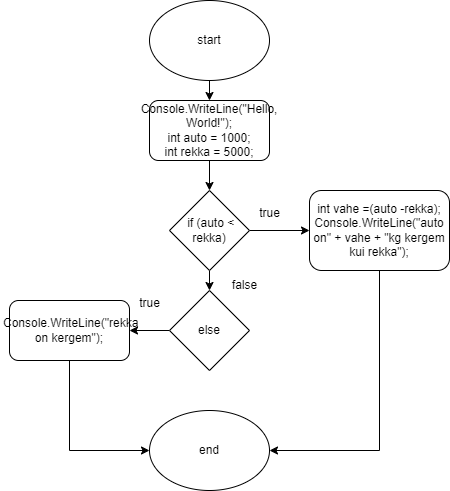

The diagram above was exported from draw.io. Its source (the exported page's mxGraphModel, read from the mxfile embedded in the PNG):
<mxGraphModel dx="431" dy="1205" grid="1" gridSize="10" guides="1" tooltips="1" connect="1" arrows="1" fold="1" page="1" pageScale="1" pageWidth="827" pageHeight="1169" math="0" shadow="0">
  <root>
    <mxCell id="WIyWlLk6GJQsqaUBKTNV-0" />
    <mxCell id="WIyWlLk6GJQsqaUBKTNV-1" parent="WIyWlLk6GJQsqaUBKTNV-0" />
    <mxCell id="ZG5nRqIeteFi4Xc8CtVU-3" style="edgeStyle=orthogonalEdgeStyle;rounded=0;orthogonalLoop=1;jettySize=auto;html=1;exitX=0.5;exitY=1;exitDx=0;exitDy=0;entryX=0.5;entryY=0;entryDx=0;entryDy=0;" edge="1" parent="WIyWlLk6GJQsqaUBKTNV-1" source="ZG5nRqIeteFi4Xc8CtVU-0" target="ZG5nRqIeteFi4Xc8CtVU-2">
      <mxGeometry relative="1" as="geometry" />
    </mxCell>
    <mxCell id="ZG5nRqIeteFi4Xc8CtVU-0" value="start" style="ellipse;whiteSpace=wrap;html=1;" vertex="1" parent="WIyWlLk6GJQsqaUBKTNV-1">
      <mxGeometry x="270" y="30" width="120" height="80" as="geometry" />
    </mxCell>
    <mxCell id="ZG5nRqIeteFi4Xc8CtVU-1" value="end" style="ellipse;whiteSpace=wrap;html=1;" vertex="1" parent="WIyWlLk6GJQsqaUBKTNV-1">
      <mxGeometry x="270" y="440" width="120" height="80" as="geometry" />
    </mxCell>
    <mxCell id="ZG5nRqIeteFi4Xc8CtVU-14" style="edgeStyle=orthogonalEdgeStyle;rounded=0;orthogonalLoop=1;jettySize=auto;html=1;exitX=0.5;exitY=1;exitDx=0;exitDy=0;entryX=0.5;entryY=0;entryDx=0;entryDy=0;" edge="1" parent="WIyWlLk6GJQsqaUBKTNV-1" source="ZG5nRqIeteFi4Xc8CtVU-2" target="ZG5nRqIeteFi4Xc8CtVU-4">
      <mxGeometry relative="1" as="geometry" />
    </mxCell>
    <mxCell id="ZG5nRqIeteFi4Xc8CtVU-2" value="&lt;div&gt;Console.WriteLine(&quot;Hello, World!&quot;);&lt;/div&gt;&lt;div&gt;int auto = 1000;&lt;/div&gt;&lt;div&gt;int rekka = 5000;&lt;/div&gt;" style="rounded=1;whiteSpace=wrap;html=1;" vertex="1" parent="WIyWlLk6GJQsqaUBKTNV-1">
      <mxGeometry x="270" y="130" width="120" height="60" as="geometry" />
    </mxCell>
    <mxCell id="ZG5nRqIeteFi4Xc8CtVU-10" style="edgeStyle=orthogonalEdgeStyle;rounded=0;orthogonalLoop=1;jettySize=auto;html=1;exitX=1;exitY=0.5;exitDx=0;exitDy=0;" edge="1" parent="WIyWlLk6GJQsqaUBKTNV-1" source="ZG5nRqIeteFi4Xc8CtVU-4" target="ZG5nRqIeteFi4Xc8CtVU-5">
      <mxGeometry relative="1" as="geometry" />
    </mxCell>
    <mxCell id="ZG5nRqIeteFi4Xc8CtVU-15" style="edgeStyle=orthogonalEdgeStyle;rounded=0;orthogonalLoop=1;jettySize=auto;html=1;exitX=0.5;exitY=1;exitDx=0;exitDy=0;entryX=0.5;entryY=0;entryDx=0;entryDy=0;" edge="1" parent="WIyWlLk6GJQsqaUBKTNV-1" source="ZG5nRqIeteFi4Xc8CtVU-4" target="ZG5nRqIeteFi4Xc8CtVU-6">
      <mxGeometry relative="1" as="geometry" />
    </mxCell>
    <mxCell id="ZG5nRqIeteFi4Xc8CtVU-4" value="&amp;nbsp;if (auto &amp;lt; rekka)" style="rhombus;whiteSpace=wrap;html=1;" vertex="1" parent="WIyWlLk6GJQsqaUBKTNV-1">
      <mxGeometry x="290" y="220" width="80" height="80" as="geometry" />
    </mxCell>
    <mxCell id="ZG5nRqIeteFi4Xc8CtVU-22" style="edgeStyle=orthogonalEdgeStyle;rounded=0;orthogonalLoop=1;jettySize=auto;html=1;exitX=0.5;exitY=1;exitDx=0;exitDy=0;entryX=1;entryY=0.5;entryDx=0;entryDy=0;" edge="1" parent="WIyWlLk6GJQsqaUBKTNV-1" source="ZG5nRqIeteFi4Xc8CtVU-5" target="ZG5nRqIeteFi4Xc8CtVU-1">
      <mxGeometry relative="1" as="geometry" />
    </mxCell>
    <mxCell id="ZG5nRqIeteFi4Xc8CtVU-5" value="&lt;div&gt;int vahe =(auto -rekka);&lt;/div&gt;&lt;div&gt;Console.WriteLine(&quot;auto on&quot; + vahe + &quot;kg kergem kui rekka&quot;);&lt;/div&gt;" style="rounded=1;whiteSpace=wrap;html=1;" vertex="1" parent="WIyWlLk6GJQsqaUBKTNV-1">
      <mxGeometry x="430" y="220" width="140" height="80" as="geometry" />
    </mxCell>
    <mxCell id="ZG5nRqIeteFi4Xc8CtVU-13" style="edgeStyle=orthogonalEdgeStyle;rounded=0;orthogonalLoop=1;jettySize=auto;html=1;exitX=0;exitY=0.5;exitDx=0;exitDy=0;" edge="1" parent="WIyWlLk6GJQsqaUBKTNV-1" source="ZG5nRqIeteFi4Xc8CtVU-6" target="ZG5nRqIeteFi4Xc8CtVU-7">
      <mxGeometry relative="1" as="geometry" />
    </mxCell>
    <mxCell id="ZG5nRqIeteFi4Xc8CtVU-6" value="else" style="rhombus;whiteSpace=wrap;html=1;" vertex="1" parent="WIyWlLk6GJQsqaUBKTNV-1">
      <mxGeometry x="290" y="320" width="80" height="80" as="geometry" />
    </mxCell>
    <mxCell id="ZG5nRqIeteFi4Xc8CtVU-21" style="edgeStyle=orthogonalEdgeStyle;rounded=0;orthogonalLoop=1;jettySize=auto;html=1;exitX=0.5;exitY=1;exitDx=0;exitDy=0;entryX=0;entryY=0.5;entryDx=0;entryDy=0;" edge="1" parent="WIyWlLk6GJQsqaUBKTNV-1" source="ZG5nRqIeteFi4Xc8CtVU-7" target="ZG5nRqIeteFi4Xc8CtVU-1">
      <mxGeometry relative="1" as="geometry" />
    </mxCell>
    <mxCell id="ZG5nRqIeteFi4Xc8CtVU-7" value="&amp;nbsp;Console.WriteLine(&quot;rekka on kergem&quot;);" style="rounded=1;whiteSpace=wrap;html=1;" vertex="1" parent="WIyWlLk6GJQsqaUBKTNV-1">
      <mxGeometry x="130" y="330" width="120" height="60" as="geometry" />
    </mxCell>
    <mxCell id="ZG5nRqIeteFi4Xc8CtVU-17" value="true" style="text;html=1;align=center;verticalAlign=middle;resizable=0;points=[];autosize=1;strokeColor=none;fillColor=none;" vertex="1" parent="WIyWlLk6GJQsqaUBKTNV-1">
      <mxGeometry x="250" y="318" width="40" height="30" as="geometry" />
    </mxCell>
    <mxCell id="ZG5nRqIeteFi4Xc8CtVU-18" value="true" style="text;html=1;align=center;verticalAlign=middle;resizable=0;points=[];autosize=1;strokeColor=none;fillColor=none;" vertex="1" parent="WIyWlLk6GJQsqaUBKTNV-1">
      <mxGeometry x="370" y="228" width="40" height="30" as="geometry" />
    </mxCell>
    <mxCell id="ZG5nRqIeteFi4Xc8CtVU-19" value="false" style="text;html=1;align=center;verticalAlign=middle;resizable=0;points=[];autosize=1;strokeColor=none;fillColor=none;" vertex="1" parent="WIyWlLk6GJQsqaUBKTNV-1">
      <mxGeometry x="340" y="300" width="50" height="30" as="geometry" />
    </mxCell>
  </root>
</mxGraphModel>